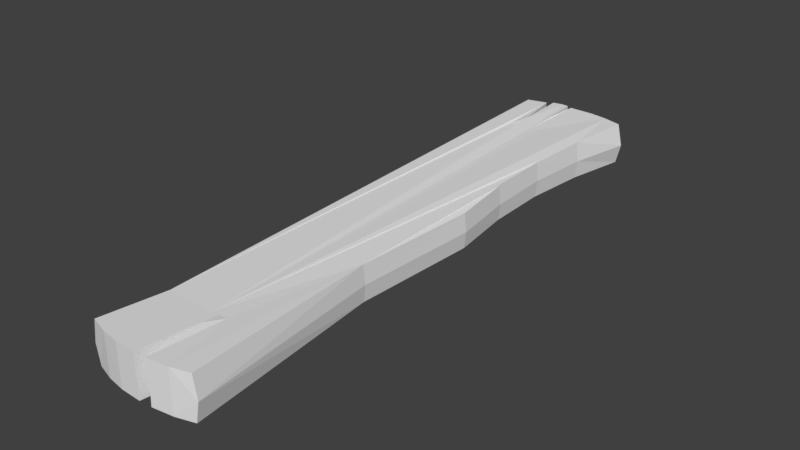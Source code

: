 # Source: plank_3.1.blend  (saved by Blender 2.79.0; exported with 4.5.12 LTS)
import bpy
from mathutils import Matrix  # noqa: F401  (used for matrix-valued properties, if any)

bpy.ops.wm.read_factory_settings(use_empty=True)
scene = bpy.context.scene
scene.name = 'Scene'

# ---- collections
col_collection_1 = bpy.data.collections.new('Collection 1'); scene.collection.children.link(col_collection_1)

# ---- world
world_world = bpy.data.worlds.new('World'); scene.world = world_world
world_world.color = (0.05088, 0.05088, 0.05088)
world_world.use_sun_shadow = False
world_world.sun_shadow_jitter_overblur = 0.0
world_world.cycles.sampling_method = 'MANUAL'

# ---- meshes
me_cube_013 = bpy.data.meshes.new('Cube.013')
me_cube_013.from_pydata([(-0.1852, -0.4651, -2.469), (0.1789, -0.464, -2.471), (-0.1709, -0.5256, 2.5), (0.1932, -0.5238, 2.499), (-0.1852, 0.4681, -2.472), (0.1789, 0.467, -2.473), (-0.1709, 0.4432, 2.498), (0.1932, 0.4411, 2.497), (-0.1673, -0.3977, -1.916), (0.1648, -0.3976, -1.917), (-0.1527, 0.3399, -0.8182), (-0.17, 0.3808, 0.3027), (-0.1552, 0.3202, 0.841), (-0.1501, 0.312, 1.388), (-0.156, 0.3561, 1.942), (0.1761, 0.3558, 1.941), (0.1618, 0.312, 1.388), (0.1483, 0.3202, 0.8402), (0.1333, 0.3808, 0.3018), (0.1508, 0.3399, -0.8191), (-0.1707, 0.2819, 2.545), (-0.1707, 0.1205, 2.57), (-0.1706, -0.1008, 2.573), (-0.1706, -0.2082, 2.599), (-0.1707, -0.3486, 2.545), (0.1934, -0.3476, 2.544), (0.1935, -0.2078, 2.598), (0.1935, -0.1008, 2.572), (0.1934, 0.1197, 2.569), (0.1934, 0.2804, 2.544), (-0.1853, -0.3119, -2.516), (-0.1854, -0.1576, -2.542), (-0.1854, 0.02175, -2.549), (-0.1854, 0.1294, -2.543), (-0.1853, 0.3103, -2.518), (0.1788, 0.3096, -2.519), (0.1787, 0.1291, -2.544), (0.1787, 0.0217, -2.55), (0.1787, -0.1572, -2.543), (0.1788, -0.3111, -2.518), (0.1758, -0.3456, 1.943), (0.1744, -0.06581, 1.942), (0.163, 0.01979, -1.918), (0.1635, 0.1576, -1.918), (-0.1542, -0.06582, 1.943), (-0.1547, -0.2047, 1.944), (-0.1556, -0.3458, 1.944), (-0.166, 0.1577, -1.917), (-0.1656, 0.0198, -1.917), (-0.1838, 0.09132, -2.067), (0.1803, 0.09127, -2.068), (0.1632, 0.08869, -1.918), (-0.1658, 0.08871, -1.917), (-0.1715, -0.1214, 2.281), (0.1926, -0.1214, 2.28), (0.1746, -0.1352, 1.942), (-0.1544, -0.1353, 1.943), (-0.172, -0.2743, 2.109), (0.1921, -0.2741, 2.108), (0.1753, -0.275, 1.943), (-0.1552, -0.2751, 1.944), (-0.1706, -0.1476, 2.592), (0.1935, -0.2976, 2.583), (0.1935, -0.1473, 2.591), (-0.1706, -0.2985, 2.584), (-0.01271, -0.4934, -2.47), (0.001616, -0.5638, 2.5), (0.001621, 0.485, 2.497), (-0.0127, 0.5013, -2.472), (0.001342, 0.3736, 1.942), (-0.002326, 0.3266, 1.388), (-0.0114, 0.3352, 0.8406), (-0.02633, 0.3983, 0.3023), (-0.008934, 0.3559, -0.8187), (-0.01001, -0.4124, -1.916), (-0.01293, 0.1403, -2.543), (0.001746, -0.3722, 2.544), (0.001755, 0.3103, 2.544), (-0.01136, 0.09754, -2.068), (0.0004678, -0.2848, 2.109), (0.001863, -0.3179, 2.584)], [], [(19, 5, 68, 73), (62, 26, 23, 64, 80), (57, 64, 23, 45, 60), (53, 54, 27, 22), (32, 37, 38, 31), (70, 16, 17, 71), (24, 76, 79, 57), (0, 65, 74, 8), (57, 79, 80, 64), (52, 47, 33, 49), (77, 29, 7, 67), (34, 35, 36, 75, 33), (10, 73, 68, 4), (14, 69, 70, 13), (26, 63, 61, 23), (65, 1, 9, 74), (66, 2, 8, 74), (79, 58, 62, 80), (51, 42, 37, 50), (11, 72, 73, 10), (11, 10, 4, 34, 33, 47, 52, 48, 32, 31, 30, 0, 8, 2, 24, 46, 60, 45, 23, 61, 53, 56, 44, 22, 21, 20, 6, 14, 13, 12), (71, 17, 18, 72), (20, 77, 67, 6), (6, 67, 69, 14), (53, 22, 44, 56), (22, 27, 28, 21), (58, 25, 40, 59), (24, 57, 60, 46), (27, 54, 55, 41), (33, 75, 78, 49), (12, 71, 72, 11), (13, 70, 71, 12), (18, 19, 73, 72), (43, 51, 50, 36), (2, 66, 3, 25, 76, 24), (31, 38, 39, 30), (30, 39, 1, 65, 0), (61, 63, 54, 53), (21, 28, 29, 77, 20), (75, 36, 50, 78), (67, 7, 15, 69), (4, 68, 5, 35, 34), (69, 15, 16, 70), (76, 25, 58, 79), (48, 52, 49, 32), (49, 78, 50, 37, 32), (9, 3, 66, 74), (42, 51, 43, 36, 35, 5, 19, 18, 17, 16, 15, 7, 29, 28, 27, 41, 55, 54, 63, 26, 62, 58, 59, 40, 25, 3, 9, 1, 39, 38, 37)])
_uv = me_cube_013.uv_layers.new(name='UVMap')
_uv.uv.foreach_set('vector', [0.2438, 0.09662, 0.5317, 0.08859, 0.528, 0.1217, 0.2441, 0.1245, -0.5693, 0.09567, -0.5522, 0.09529, -0.5517, 0.1604, -0.5681, 0.1605, -0.5715, 0.1298, 0.8762, 0.3856, 0.959, 0.3834, 0.9613, 0.3992, 0.847, 0.3974, 0.8472, 0.3851, -0.485, 0.1599, -0.4855, 0.09477, -0.4332, 0.09436, -0.4327, 0.1595, 0.7619, 0.1568, 0.7633, 0.09337, 0.7945, 0.09407, 0.7931, 0.1575, -0.1392, 0.1271, -0.1393, 0.09845, -0.0442, 0.09994, -0.04386, 0.1278, -0.7346, 0.1651, -0.7373, 0.1334, -0.6553, 0.1317, -0.6543, 0.1631, 0.8483, 0.1588, 0.8529, 0.1289, 0.9474, 0.1335, 0.9461, 0.1612, -0.6543, 0.1631, -0.6553, 0.1317, -0.5715, 0.1298, -0.5681, 0.1605, 0.1432, 0.4395, 0.159, 0.4517, 0.03964, 0.4637, 0.1207, 0.4446, -0.3595, 0.1281, -0.3642, 0.09406, -0.3336, 0.09487, -0.3299, 0.1279, 0.561, 0.1528, 0.5625, 0.08859, 0.5943, 0.08886, 0.5925, 0.1231, 0.5928, 0.1539, 0.2442, 0.1496, 0.2441, 0.1245, 0.528, 0.1217, 0.532, 0.1521, -0.2356, 0.1548, -0.236, 0.1273, -0.1392, 0.1271, -0.139, 0.1529, -0.5522, 0.09529, -0.5413, 0.0952, -0.5408, 0.1603, -0.5517, 0.1604, 0.8529, 0.1289, 0.8513, 0.09599, 0.9488, 0.1027, 0.9474, 0.1335, 1.721, 0.1698, 1.72, 0.2005, 0.9461, 0.1612, 0.9474, 0.1335, -0.6553, 0.1317, -0.6557, 0.09676, -0.5693, 0.09567, -0.5715, 0.1298, 0.1443, 0.4417, 0.1378, 0.4363, 0.04413, 0.4154, 0.1218, 0.4468, 0.05002, 0.1544, 0.04996, 0.1294, 0.2441, 0.1245, 0.2442, 0.1496, 0.5584, 0.496, 0.3624, 0.4863, 0.05442, 0.5127, 0.04646, 0.4899, 0.03964, 0.4637, 0.159, 0.4517, 0.1432, 0.4395, 0.1367, 0.4341, 0.043, 0.4131, 0.06284, 0.3718, 0.08891, 0.3436, 0.1006, 0.3262, 0.1722, 0.3546, 0.9447, 0.3424, 0.9521, 0.3732, 0.8474, 0.3727, 0.8472, 0.3851, 0.847, 0.3974, 0.9613, 0.3992, 0.9599, 0.4097, 0.9058, 0.4133, 0.8468, 0.4096, 0.8465, 0.4217, 0.9566, 0.4182, 0.9553, 0.4568, 0.9502, 0.4848, 0.9414, 0.5127, 0.845, 0.4955, 0.7484, 0.4864, 0.6527, 0.4866, -0.04386, 0.1278, -0.0442, 0.09994, 0.04963, 0.1017, 0.04996, 0.1294, -0.3639, 0.1589, -0.3595, 0.1281, -0.3299, 0.1279, -0.3331, 0.1578, -0.3331, 0.1578, -0.3299, 0.1279, -0.236, 0.1273, -0.2356, 0.1548, 0.9058, 0.4133, 0.9566, 0.4182, 0.8465, 0.4217, 0.8468, 0.4096, -0.4327, 0.1595, -0.4332, 0.09436, -0.3938, 0.09405, -0.3931, 0.1592, 0.8769, 0.3867, 0.953, 0.3745, 0.8481, 0.3738, 0.8479, 0.3862, 0.9521, 0.3732, 0.8762, 0.3856, 0.8472, 0.3851, 0.8474, 0.3727, 0.9575, 0.4183, 0.9066, 0.4138, 0.8475, 0.4106, 0.8473, 0.4228, 0.5928, 0.1539, 0.5925, 0.1231, 0.6766, 0.1248, 0.677, 0.1549, -0.04387, 0.1529, -0.04386, 0.1278, 0.04996, 0.1294, 0.05002, 0.1544, -0.139, 0.1529, -0.1392, 0.1271, -0.04386, 0.1278, -0.04387, 0.1529, 0.04963, 0.1017, 0.2438, 0.09662, 0.2441, 0.1245, 0.04996, 0.1294, 0.1601, 0.4538, 0.1443, 0.4417, 0.1218, 0.4468, 0.04079, 0.4659, -0.7667, 0.1644, -0.7732, 0.134, -0.7678, 0.09998, -0.7358, 0.09807, -0.7373, 0.1334, -0.7346, 0.1651, 0.7931, 0.1575, 0.7945, 0.09407, 0.8217, 0.09468, 0.8204, 0.1581, 0.8204, 0.1581, 0.8217, 0.09468, 0.8513, 0.09599, 0.8529, 0.1289, 0.8483, 0.1588, -0.5408, 0.1603, -0.5413, 0.0952, -0.4855, 0.09477, -0.485, 0.1599, -0.3931, 0.1592, -0.3938, 0.09405, -0.3642, 0.09406, -0.3595, 0.1281, -0.3639, 0.1589, 0.5925, 0.1231, 0.5943, 0.08886, 0.6784, 0.09142, 0.6766, 0.1248, -0.3299, 0.1279, -0.3336, 0.09487, -0.2359, 0.09674, -0.236, 0.1273, 0.532, 0.1521, 0.528, 0.1217, 0.5317, 0.08859, 0.5625, 0.08859, 0.561, 0.1528, -0.236, 0.1273, -0.2359, 0.09674, -0.1393, 0.09845, -0.1392, 0.1271, -0.7373, 0.1334, -0.7358, 0.09807, -0.6557, 0.09676, -0.6553, 0.1317, 0.1367, 0.4341, 0.1432, 0.4395, 0.1207, 0.4446, 0.043, 0.4131, 0.677, 0.1549, 0.6766, 0.1248, 0.6784, 0.09142, 0.7633, 0.09337, 0.7619, 0.1568, 0.9488, 0.1027, 1.723, 0.1357, 1.721, 0.1698, 0.9474, 0.1335, 0.1378, 0.4363, 0.1443, 0.4417, 0.1601, 0.4538, 0.04079, 0.4659, 0.04763, 0.492, 0.05562, 0.5148, 0.3635, 0.4882, 0.5594, 0.4977, 0.6537, 0.4881, 0.7495, 0.4877, 0.8462, 0.4965, 0.943, 0.5128, 0.9516, 0.4848, 0.9564, 0.4568, 0.9575, 0.4183, 0.8473, 0.4228, 0.8475, 0.4106, 0.9066, 0.4138, 0.9609, 0.4101, 0.9622, 0.3995, 0.9599, 0.3838, 0.8769, 0.3867, 0.8479, 0.3862, 0.8481, 0.3738, 0.953, 0.3745, 0.9456, 0.3437, 0.1732, 0.3568, 0.1015, 0.3287, 0.08988, 0.346, 0.0639, 0.3742, 0.04413, 0.4154])
_uv.active_render = True
_uv = me_cube_013.uv_layers.new(name='UVMap.001')
_uv.uv.foreach_set('vector', [0.0, 0.0, 0.0, 0.0, 0.0, 0.0, 0.0, 0.0, 0.0, 0.0, 0.0, 0.0, 0.0, 0.0, 0.0, 0.0, 0.0, 0.0, 0.0, 0.0, 0.0, 0.0, 0.0, 0.0, 0.0, 0.0, 0.0, 0.0, 0.0, 0.0, 0.0, 0.0, 0.0, 0.0, 0.0, 0.0, 0.0, 0.0, 0.0, 0.0, 0.0, 0.0, 0.0, 0.0, 0.0, 0.0, 0.0, 0.0, 0.0, 0.0, 0.0, 0.0, 0.0, 0.0, 0.0, 0.0, 0.0, 0.0, 0.0, 0.0, 0.0, 0.0, 0.0, 0.0, 0.0, 0.0, 0.0, 0.0, 0.0, 0.0, 0.0, 0.0, 0.0, 0.0, 0.0, 0.0, 0.0, 0.0, 0.0, 0.0, 0.0, 0.0, 0.0, 0.0, 0.0, 0.0, 0.0, 0.0, 0.0, 0.0, 0.0, 0.0, 0.0, 0.0, 0.0, 0.0, 0.0, 0.0, 0.0, 0.0, 0.0, 0.0, 0.0, 0.0, 0.0, 0.0, 0.0, 0.0, 0.0, 0.0, 0.0, 0.0, 0.0, 0.0, 0.0, 0.0, 0.0, 0.0, 0.0, 0.0, 0.0, 0.0, 0.0, 0.0, 0.0, 0.0, 0.0, 0.0, 0.0, 0.0, 0.0, 0.0, 0.0, 0.0, 0.0, 0.0, 0.0, 0.0, 0.0, 0.0, 0.0, 0.0, 0.0, 0.0, 0.0, 0.0, 0.0, 0.0, 0.0, 0.0, 0.0, 0.0, 0.0, 0.0, 0.0, 0.0, 0.0, 0.0, 0.0, 0.0, 0.0, 0.0, 0.0, 0.0, 0.0, 0.0, 0.0, 0.0, 0.0, 0.0, 0.0, 0.0, 0.0, 0.0, 0.0, 0.0, 0.0, 0.0, 0.0, 0.0, 0.0, 0.0, 0.0, 0.0, 0.0, 0.0, 0.0, 0.0, 0.0, 0.0, 0.0, 0.0, 0.0, 0.0, 0.0, 0.0, 0.0, 0.0, 0.0, 0.0, 0.0, 0.0, 0.0, 0.0, 0.0, 0.0, 0.0, 0.0, 0.0, 0.0, 0.0, 0.0, 0.0, 0.0, 0.0, 0.0, 0.0, 0.0, 0.0, 0.0, 0.0, 0.0, 0.0, 0.0, 0.0, 0.0, 0.0, 0.0, 0.0, 0.0, 0.0, 0.0, 0.0, 0.0, 0.0, 0.0, 0.0, 0.0, 0.0, 0.0, 0.0, 0.0, 0.0, 0.0, 0.0, 0.0, 0.0, 0.0, 0.0, 0.0, 0.0, 0.0, 0.0, 0.0, 0.0, 0.0, 0.0, 0.0, 0.0, 0.0, 0.0, 0.0, 0.0, 0.0, 0.0, 0.0, 0.0, 0.0, 0.0, 0.0, 0.0, 0.0, 0.0, 0.0, 0.0, 0.0, 0.0, 0.0, 0.0, 0.0, 0.0, 0.0, 0.0, 0.0, 0.0, 0.0, 0.0, 0.0, 0.0, 0.0, 0.0, 0.0, 0.0, 0.0, 0.0, 0.0, 0.0, 0.0, 0.0, 0.0, 0.0, 0.0, 0.0, 0.0, 0.0, 0.0, 0.0, 0.0, 0.0, 0.0, 0.0, 0.0, 0.0, 0.0, 0.0, 0.0, 0.0, 0.0, 0.0, 0.0, 0.0, 0.0, 0.0, 0.0, 0.0, 0.0, 0.0, 0.0, 0.0, 0.0, 0.0, 0.0, 0.0, 0.0, 0.0, 0.0, 0.0, 0.0, 0.0, 0.0, 0.0, 0.0, 0.0, 0.0, 0.0, 0.0, 0.0, 0.0, 0.0, 0.0, 0.0, 0.0, 0.0, 0.0, 0.0, 0.0, 0.0, 0.0, 0.0, 0.0, 0.0, 0.0, 0.0, 0.0, 0.0, 0.0, 0.0, 0.0, 0.0, 0.0, 0.0, 0.0, 0.0, 0.0, 0.0, 0.0, 0.0, 0.0, 0.0, 0.0, 0.0, 0.0, 0.0, 0.0, 0.0, 0.0, 0.0, 0.0, 0.0, 0.0, 0.0, 0.0, 0.0, 0.0, 0.0, 0.0, 0.0, 0.0, 0.0, 0.0, 0.0, 0.0, 0.0, 0.0, 0.0, 0.0, 0.0, 0.0, 0.0, 0.0, 0.0, 0.0, 0.0, 0.0, 0.0, 0.0, 0.0, 0.0, 0.0, 0.0, 0.0, 0.0, 0.0, 0.0, 0.0, 0.0, 0.0, 0.0, 0.0, 0.0, 0.0, 0.0, 0.0, 0.0, 0.0, 0.0, 0.0, 0.0, 0.0, 0.0, 0.0, 0.0, 0.0, 0.0, 0.0, 0.0, 0.0, 0.0, 0.0, 0.0, 0.0, 0.0, 0.0, 0.0, 0.0, 0.0, 0.0, 0.0, 0.0, 0.0, 0.0, 0.0, 0.0, 0.0, 0.0, 0.0, 0.0, 0.0, 0.0, 0.0, 0.0, 0.0, 0.0, 0.0, 0.0, 0.0, 0.0, 0.0, 0.0, 0.0, 0.0, 0.0, 0.0, 0.0, 0.0, 0.0, 0.0, 0.0, 0.0, 0.0, 0.0, 0.0, 0.0, 0.0, 0.0, 0.0, 0.0, 0.0, 0.0, 0.0, 0.0, 0.0, 0.0, 0.0, 0.0, 0.0, 0.0, 0.0])
me_cube_013.materials.append(None)
me_cube_013.materials.append(None)
me_cube_013.materials.append(None)
me_cube_013.materials.append(None)
me_cube_013.materials.append(None)
me_cube_013.materials.append(None)
me_cube_013.materials.append(None)
me_cube_013.materials.append(None)
me_cube_013.materials.append(None)
me_cube_013.materials.append(None)
me_cube_013.materials.append(None)
me_cube_013.materials.append(None)
me_cube_013.materials.append(None)
me_cube_013.materials.append(None)
me_cube_013.materials.append(None)
me_cube_013.materials.append(None)
me_cube_013.materials.append(None)
me_cube_013.materials.append(None)
me_cube_013.use_remesh_preserve_volume = False
me_cube_013.use_remesh_preserve_attributes = False
me_cube_013.use_mirror_vertex_groups = False
me_cube_013.update()

# ---- objects
ob_planks = bpy.data.objects.new('planks', me_cube_013)

# ---- transforms, parenting, visibility, modifiers, constraints
ob_planks.location = (0.0, 0.0, 0.0)
ob_planks.rotation_euler = (-1.571, -1.571, 0.0)
ob_planks.scale = (0.4229, 0.4229, 0.4229)
ob_planks.lineart.crease_threshold = 0.0

# ---- collection membership
col_collection_1.objects.link(ob_planks)

# ---- scene / render settings (as saved in the file)
scene.frame_start = 1; scene.frame_end = 250; scene.frame_set(1)
scene.render.engine = 'BLENDER_EEVEE_NEXT'
scene.render.resolution_percentage = 50
scene.render.dither_intensity = 0.0
scene.cycles.use_denoising = False
scene.cycles.samples = 128
scene.cycles.sampling_pattern = 'TABULATED_SOBOL'
scene.cycles.use_adaptive_sampling = False
scene.cycles.use_light_tree = False
scene.cycles.blur_glossy = 0.0
scene.cycles.sample_clamp_indirect = 0.0
scene.view_settings.view_transform = 'Standard'
bpy.context.view_layer.update()

# ---- added for rendering (the .blend has no active camera and no usable light): camera, sun
cam_auto = bpy.data.cameras.new('AutoCamera')
cam_auto.lens = 50.0
cam_auto.sensor_width = 36.0
cam_auto.clip_end = 1000.0
ob_auto_camera = bpy.data.objects.new('AutoCamera', cam_auto)
scene.collection.objects.link(ob_auto_camera)
ob_auto_camera.location = (2.04916, -2.46458, 1.6516)
ob_auto_camera.rotation_euler = (1.09748, -7.21219e-08, 0.694738)
scene.camera = ob_auto_camera
light_auto_sun = bpy.data.lights.new('AutoSun', 'SUN')
light_auto_sun.energy = 3.0
light_auto_sun.angle = 0.0523599
ob_auto_sun = bpy.data.objects.new('AutoSun', light_auto_sun)
scene.collection.objects.link(ob_auto_sun)
ob_auto_sun.rotation_euler = (0.872665, 0.174533, 0.523599)
bpy.context.view_layer.update()
